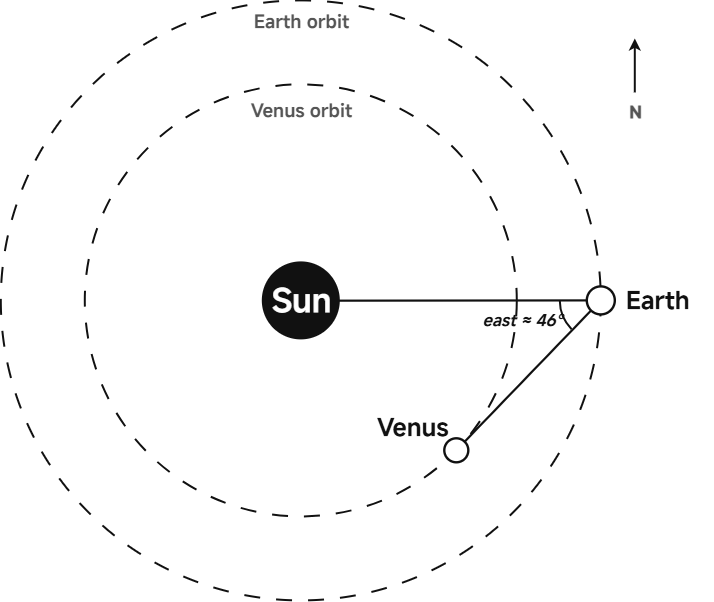

The diagram above was exported from draw.io. Its source (the exported page's mxGraphModel, read from the mxfile embedded in the PNG):
<mxGraphModel dx="1488" dy="885" grid="0" gridSize="10" guides="1" tooltips="1" connect="1" arrows="1" fold="1" page="1" pageScale="1" pageWidth="1200" pageHeight="900" math="0" shadow="0">
  <root>
    <mxCell id="0" />
    <mxCell id="1" parent="0" />
    <mxCell id="4" parent="1" style="ellipse;html=1;fillColor=none;strokeColor=#111111;strokeWidth=2;dashed=1;dashPattern=8 8;fontFamily=MiSans VF Medium;" value="" vertex="1">
      <mxGeometry height="600" width="600" x="200" y="130" as="geometry" />
    </mxCell>
    <mxCell id="5" parent="1" style="ellipse;html=1;fillColor=none;strokeColor=#111111;strokeWidth=2;dashed=1;dashPattern=8 8;fontFamily=MiSans VF Medium;" value="" vertex="1">
      <mxGeometry height="432" width="432" x="284" y="214" as="geometry" />
    </mxCell>
    <mxCell id="6" edge="1" parent="1" source="8" style="edgeStyle=none;rounded=0;html=1;strokeColor=#111111;strokeWidth=2.2;startArrow=none;endArrow=none;fontFamily=MiSans VF Medium;" target="7" value="">
      <mxGeometry relative="1" as="geometry" />
    </mxCell>
    <mxCell id="7" parent="1" style="ellipse;html=1;fillColor=#111111;strokeColor=#111111;strokeWidth=2;fontFamily=MiSans VF Medium;" value="" vertex="1">
      <mxGeometry height="76" width="76" x="462" y="392" as="geometry" />
    </mxCell>
    <mxCell id="8" parent="1" style="ellipse;html=1;fillColor=#ffffff;strokeColor=#111111;strokeWidth=2.4;fontFamily=MiSans VF Medium;" value="" vertex="1">
      <mxGeometry height="28" width="28" x="786" y="416" as="geometry" />
    </mxCell>
    <mxCell id="9" edge="1" parent="1" source="8" style="edgeStyle=none;rounded=0;html=1;strokeColor=#111111;strokeWidth=2.2;startArrow=none;endArrow=none;fontFamily=MiSans VF Medium;" target="10" value="">
      <mxGeometry relative="1" as="geometry" />
    </mxCell>
    <mxCell id="10" parent="1" style="ellipse;html=1;fillColor=#ffffff;strokeColor=#111111;strokeWidth=2.4;fontFamily=MiSans VF Medium;" value="" vertex="1">
      <mxGeometry height="24" width="24" x="643.5" y="567.9" as="geometry" />
    </mxCell>
    <mxCell id="11" parent="1" style="text;html=1;align=center;verticalAlign=middle;fontFamily=MiSans VF Medium;fontSize=32;fontColor=#ffffff;fontStyle=0" value="Sun" vertex="1">
      <mxGeometry height="44" width="76" x="462" y="408" as="geometry" />
    </mxCell>
    <mxCell id="12" parent="1" style="text;html=1;align=left;verticalAlign=middle;fontFamily=MiSans VF Medium;fontSize=24;fontColor=#111111;fontStyle=0" value="Earth" vertex="1">
      <mxGeometry height="28" width="90" x="823" y="416" as="geometry" />
    </mxCell>
    <mxCell id="13" parent="1" style="text;html=1;align=left;verticalAlign=middle;fontFamily=MiSans VF Medium;fontSize=24;fontColor=#111111;fontStyle=0" value="Venus" vertex="1">
      <mxGeometry height="28" width="90" x="574" y="543" as="geometry" />
    </mxCell>
    <mxCell id="14" parent="1" style="text;html=1;align=center;verticalAlign=middle;fontFamily=MiSans VF Medium;fontSize=18;fontColor=#555555;" value="Earth orbit" vertex="1">
      <mxGeometry height="28" width="120" x="440" y="137" as="geometry" />
    </mxCell>
    <mxCell id="15" parent="1" style="text;html=1;align=center;verticalAlign=middle;fontFamily=MiSans VF Medium;fontSize=18;fontColor=#555555;" value="Venus orbit" vertex="1">
      <mxGeometry height="28" width="120" x="440" y="226" as="geometry" />
    </mxCell>
    <mxCell id="16" parent="1" style="text;html=1;align=center;verticalAlign=middle;fontFamily=MiSans VF Medium;fontSize=16;fontStyle=2;fontColor=#111111;" value="east ≈ 46°" vertex="1">
      <mxGeometry height="26" width="94" x="674" y="437" as="geometry" />
    </mxCell>
    <mxCell id="17" parent="1" style="text;html=1;align=center;verticalAlign=middle;fontFamily=MiSans VF Medium;fontSize=16;fontColor=#555555;fontStyle=1" value="N" vertex="1">
      <mxGeometry height="24" width="28" x="820" y="230" as="geometry" />
    </mxCell>
    <mxCell id="18" edge="1" parent="1" style="edgeStyle=none;rounded=0;html=1;strokeColor=#111111;strokeWidth=2;endArrow=classic;endFill=1;fontFamily=MiSans VF Medium;" value="">
      <mxGeometry relative="1" as="geometry">
        <mxPoint x="834" y="222" as="sourcePoint" />
        <mxPoint x="834" y="168" as="targetPoint" />
      </mxGeometry>
    </mxCell>
    <mxCell id="19" parent="1" style="shape=mxgraph.basic.arc;html=1;fillColor=none;strokeColor=#111111;strokeWidth=2;startAngle=0.6261449798372287;endAngle=0.7484085036175459;fontFamily=MiSans VF Medium;" value="" vertex="1">
      <mxGeometry height="82" width="82" x="759" y="389" as="geometry" />
    </mxCell>
    <mxCell id="20" edge="1" parent="1" style="edgeStyle=none;rounded=0;html=1;strokeColor=#111111;strokeWidth=2;startArrow=none;endArrow=none;" value="">
      <mxGeometry relative="1" as="geometry">
        <Array as="points">
          <mxPoint x="642.5" y="567.4" />
          <mxPoint x="655" y="559.2" />
          <mxPoint x="668" y="566.9" />
        </Array>
      </mxGeometry>
    </mxCell>
  </root>
</mxGraphModel>